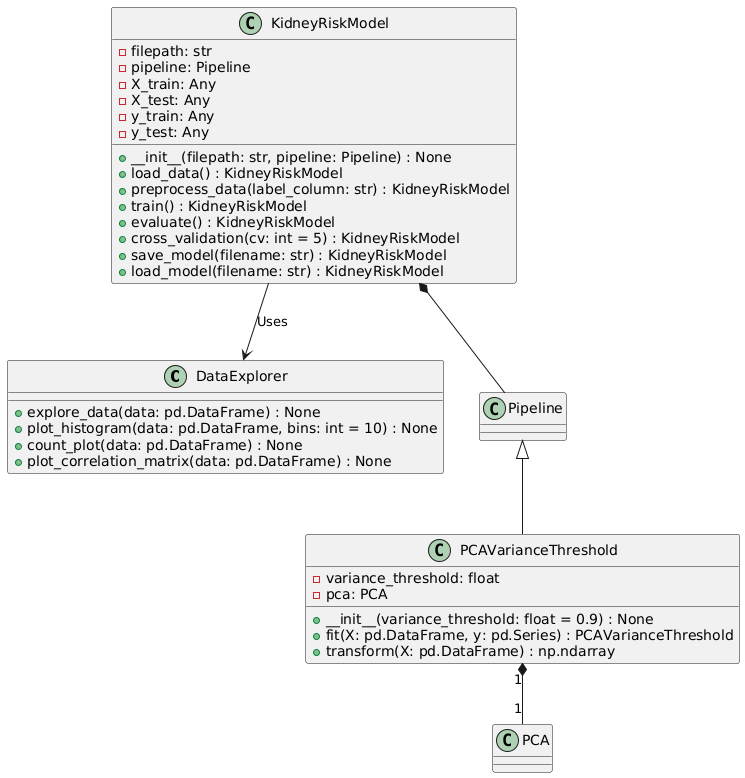

The diagram above was rendered by PlantUML. Its source (embedded in the PNG):
@startuml
class DataExplorer {
    + explore_data(data: pd.DataFrame) : None
    + plot_histogram(data: pd.DataFrame, bins: int = 10) : None
    + count_plot(data: pd.DataFrame) : None
    + plot_correlation_matrix(data: pd.DataFrame) : None
}

class KidneyRiskModel {
    - filepath: str
    - pipeline: Pipeline
    - X_train: Any
    - X_test: Any
    - y_train: Any
    - y_test: Any

    + __init__(filepath: str, pipeline: Pipeline) : None
    + load_data() : KidneyRiskModel
    + preprocess_data(label_column: str) : KidneyRiskModel
    + train() : KidneyRiskModel
    + evaluate() : KidneyRiskModel
    + cross_validation(cv: int = 5) : KidneyRiskModel
    + save_model(filename: str) : KidneyRiskModel
    + load_model(filename: str) : KidneyRiskModel
}
class PCAVarianceThreshold {
    - variance_threshold: float
    - pca: PCA

    + __init__(variance_threshold: float = 0.9) : None
    + fit(X: pd.DataFrame, y: pd.Series) : PCAVarianceThreshold
    + transform(X: pd.DataFrame) : np.ndarray
}

PCAVarianceThreshold "1" *-- "1" PCA
KidneyRiskModel *-- Pipeline
KidneyRiskModel --> DataExplorer : Uses
Pipeline <|-- PCAVarianceThreshold
@enduml